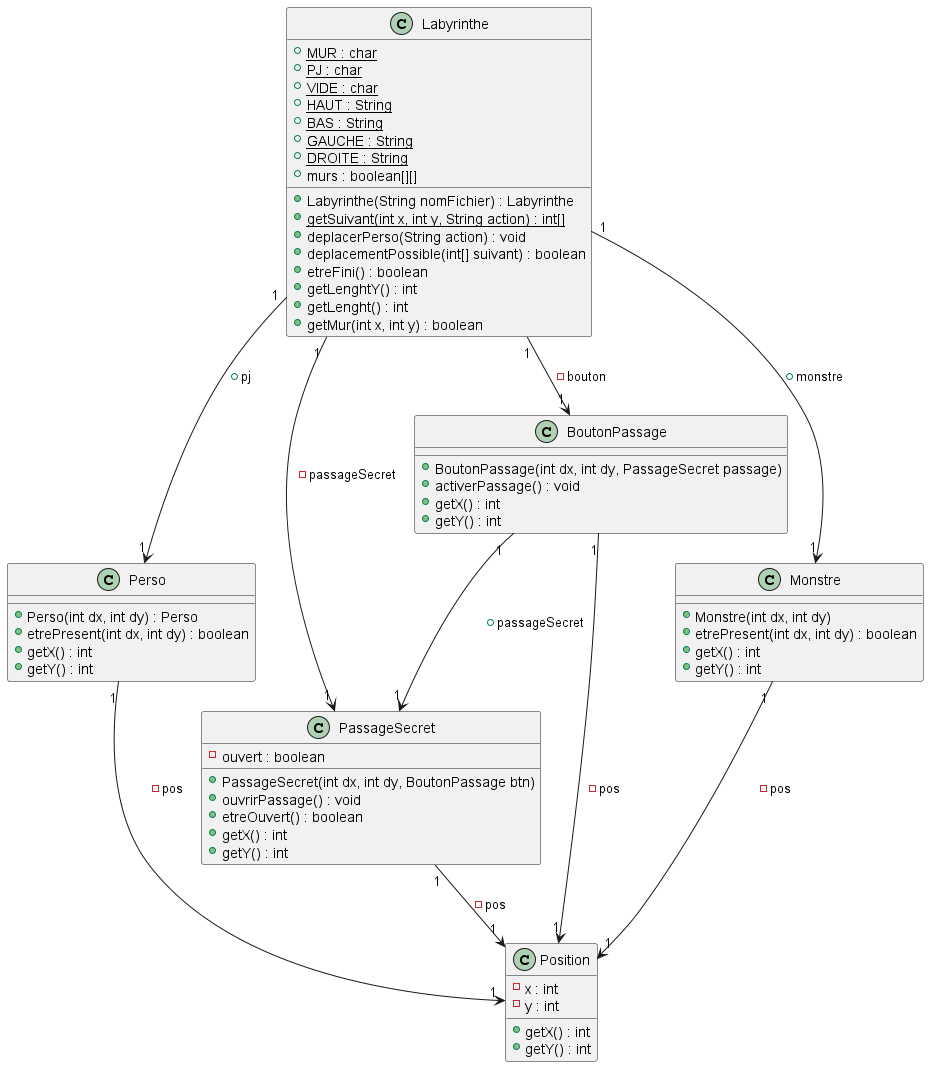

The diagram above was rendered by PlantUML. Its source (embedded in the PNG):
@startuml

class Labyrinthe{
    {static} +MUR : char
    {static} +PJ : char
    {static} +VIDE : char
    {static} +HAUT : String
    {static} +BAS : String
    {static} +GAUCHE : String
    {static} +DROITE : String
    +murs : boolean[][]

    +Labyrinthe(String nomFichier) : Labyrinthe
    {static}+getSuivant(int x, int y, String action) : int[]
    +deplacerPerso(String action) : void
    +deplacementPossible(int[] suivant) : boolean
    +etreFini() : boolean
    +getLenghtY() : int
    +getLenght() : int
    +getMur(int x, int y) : boolean


}
class Perso {
    +Perso(int dx, int dy) : Perso
    +etrePresent(int dx, int dy) : boolean
    +getX() : int
    +getY() : int
}

class PassageSecret {
    -ouvert : boolean
    +PassageSecret(int dx, int dy, BoutonPassage btn)
    +ouvrirPassage() : void
    +etreOuvert() : boolean
    +getX() : int
    +getY() : int
}

class BoutonPassage {
    +BoutonPassage(int dx, int dy, PassageSecret passage)
    +activerPassage() : void
    +getX() : int
    +getY() : int
}

class Position {
    -x : int
    -y : int
    +getX() : int
    +getY() : int
}

class Monstre{
    +Monstre(int dx, int dy)
    +etrePresent(int dx, int dy) : boolean
    +getX() : int
    +getY() : int
}

Labyrinthe "1"-->"1" Perso : +pj
Labyrinthe "1"-->"1" Monstre : +monstre
Labyrinthe "1"-->"1" PassageSecret : -passageSecret
BoutonPassage "1"-->"1" PassageSecret : +passageSecret
Labyrinthe "1"-->"1" BoutonPassage : -bouton
Perso "1"-->"1" Position : -pos
Monstre "1"-->"1" Position : -pos
PassageSecret "1"-->"1" Position : -pos
BoutonPassage "1"-->"1" Position : -pos


@enduml